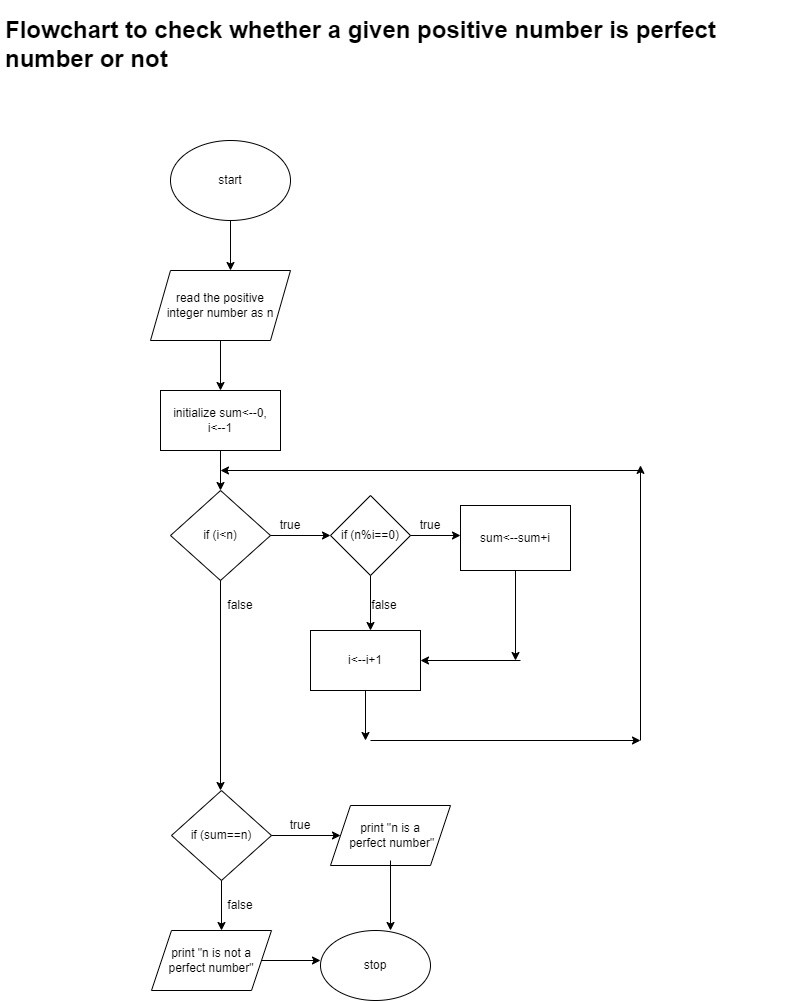

The diagram above was exported from draw.io. Its source (the exported page's mxGraphModel, read from the mxfile embedded in the PNG):
<mxGraphModel dx="560" dy="355" grid="1" gridSize="10" guides="1" tooltips="1" connect="1" arrows="1" fold="1" page="1" pageScale="1" pageWidth="827" pageHeight="1169" math="0" shadow="0">
  <root>
    <mxCell id="0" />
    <mxCell id="1" parent="0" />
    <mxCell id="siKxAxA2HqEbZjNP00ld-1" value="start" style="ellipse;whiteSpace=wrap;html=1;" vertex="1" parent="1">
      <mxGeometry x="230" y="150" width="120" height="80" as="geometry" />
    </mxCell>
    <mxCell id="siKxAxA2HqEbZjNP00ld-2" value="" style="endArrow=classic;html=1;rounded=0;exitX=0.5;exitY=1;exitDx=0;exitDy=0;" edge="1" parent="1" source="siKxAxA2HqEbZjNP00ld-1">
      <mxGeometry width="50" height="50" relative="1" as="geometry">
        <mxPoint x="270" y="370" as="sourcePoint" />
        <mxPoint x="290" y="280" as="targetPoint" />
      </mxGeometry>
    </mxCell>
    <mxCell id="siKxAxA2HqEbZjNP00ld-3" value="read the positive &lt;br&gt;integer number as n" style="shape=parallelogram;perimeter=parallelogramPerimeter;whiteSpace=wrap;html=1;fixedSize=1;" vertex="1" parent="1">
      <mxGeometry x="210" y="280" width="140" height="70" as="geometry" />
    </mxCell>
    <mxCell id="siKxAxA2HqEbZjNP00ld-4" value="" style="endArrow=classic;html=1;rounded=0;exitX=0.5;exitY=1;exitDx=0;exitDy=0;" edge="1" parent="1" source="siKxAxA2HqEbZjNP00ld-3">
      <mxGeometry width="50" height="50" relative="1" as="geometry">
        <mxPoint x="270" y="370" as="sourcePoint" />
        <mxPoint x="280" y="400" as="targetPoint" />
      </mxGeometry>
    </mxCell>
    <mxCell id="siKxAxA2HqEbZjNP00ld-5" value="initialize sum&amp;lt;--0,&lt;br&gt;i&amp;lt;--1" style="rounded=0;whiteSpace=wrap;html=1;" vertex="1" parent="1">
      <mxGeometry x="220" y="400" width="120" height="60" as="geometry" />
    </mxCell>
    <mxCell id="siKxAxA2HqEbZjNP00ld-6" value="" style="endArrow=classic;html=1;rounded=0;exitX=0.5;exitY=1;exitDx=0;exitDy=0;" edge="1" parent="1" source="siKxAxA2HqEbZjNP00ld-5">
      <mxGeometry width="50" height="50" relative="1" as="geometry">
        <mxPoint x="270" y="470" as="sourcePoint" />
        <mxPoint x="280" y="500" as="targetPoint" />
      </mxGeometry>
    </mxCell>
    <mxCell id="siKxAxA2HqEbZjNP00ld-10" value="if (i&amp;lt;n)" style="rhombus;whiteSpace=wrap;html=1;" vertex="1" parent="1">
      <mxGeometry x="230" y="500" width="100" height="90" as="geometry" />
    </mxCell>
    <mxCell id="siKxAxA2HqEbZjNP00ld-11" value="" style="endArrow=classic;html=1;rounded=0;exitX=0.5;exitY=1;exitDx=0;exitDy=0;" edge="1" parent="1" source="siKxAxA2HqEbZjNP00ld-10">
      <mxGeometry width="50" height="50" relative="1" as="geometry">
        <mxPoint x="320" y="650" as="sourcePoint" />
        <mxPoint x="280" y="800" as="targetPoint" />
      </mxGeometry>
    </mxCell>
    <mxCell id="siKxAxA2HqEbZjNP00ld-12" value="" style="endArrow=classic;html=1;rounded=0;exitX=1;exitY=0.5;exitDx=0;exitDy=0;" edge="1" parent="1" source="siKxAxA2HqEbZjNP00ld-10">
      <mxGeometry width="50" height="50" relative="1" as="geometry">
        <mxPoint x="320" y="650" as="sourcePoint" />
        <mxPoint x="390" y="545" as="targetPoint" />
      </mxGeometry>
    </mxCell>
    <mxCell id="siKxAxA2HqEbZjNP00ld-13" value="true" style="text;html=1;strokeColor=none;fillColor=none;align=center;verticalAlign=middle;whiteSpace=wrap;rounded=0;" vertex="1" parent="1">
      <mxGeometry x="320" y="520" width="60" height="30" as="geometry" />
    </mxCell>
    <mxCell id="siKxAxA2HqEbZjNP00ld-14" value="false" style="text;html=1;strokeColor=none;fillColor=none;align=center;verticalAlign=middle;whiteSpace=wrap;rounded=0;" vertex="1" parent="1">
      <mxGeometry x="270" y="600" width="60" height="30" as="geometry" />
    </mxCell>
    <mxCell id="siKxAxA2HqEbZjNP00ld-15" value="if (n%i==0)" style="rhombus;whiteSpace=wrap;html=1;" vertex="1" parent="1">
      <mxGeometry x="390" y="505" width="80" height="80" as="geometry" />
    </mxCell>
    <mxCell id="siKxAxA2HqEbZjNP00ld-16" value="" style="endArrow=classic;html=1;rounded=0;exitX=0.5;exitY=1;exitDx=0;exitDy=0;" edge="1" parent="1" source="siKxAxA2HqEbZjNP00ld-15">
      <mxGeometry width="50" height="50" relative="1" as="geometry">
        <mxPoint x="320" y="650" as="sourcePoint" />
        <mxPoint x="430" y="640" as="targetPoint" />
      </mxGeometry>
    </mxCell>
    <mxCell id="siKxAxA2HqEbZjNP00ld-20" value="" style="endArrow=classic;html=1;rounded=0;exitX=1;exitY=0.5;exitDx=0;exitDy=0;" edge="1" parent="1" source="siKxAxA2HqEbZjNP00ld-15">
      <mxGeometry width="50" height="50" relative="1" as="geometry">
        <mxPoint x="320" y="650" as="sourcePoint" />
        <mxPoint x="520" y="545" as="targetPoint" />
      </mxGeometry>
    </mxCell>
    <mxCell id="siKxAxA2HqEbZjNP00ld-21" value="false" style="text;html=1;strokeColor=none;fillColor=none;align=center;verticalAlign=middle;whiteSpace=wrap;rounded=0;" vertex="1" parent="1">
      <mxGeometry x="414" y="600" width="60" height="30" as="geometry" />
    </mxCell>
    <mxCell id="siKxAxA2HqEbZjNP00ld-22" value="true" style="text;html=1;strokeColor=none;fillColor=none;align=center;verticalAlign=middle;whiteSpace=wrap;rounded=0;" vertex="1" parent="1">
      <mxGeometry x="460" y="520" width="60" height="30" as="geometry" />
    </mxCell>
    <mxCell id="siKxAxA2HqEbZjNP00ld-23" value="sum&lt;--sum+i" style="rounded=0;whiteSpace=wrap;html=1;" vertex="1" parent="1">
      <mxGeometry x="520" y="515" width="110" height="65" as="geometry" />
    </mxCell>
    <mxCell id="siKxAxA2HqEbZjNP00ld-24" value="i&lt;--i+1" style="rounded=0;whiteSpace=wrap;html=1;" vertex="1" parent="1">
      <mxGeometry x="370" y="640" width="110" height="60" as="geometry" />
    </mxCell>
    <mxCell id="siKxAxA2HqEbZjNP00ld-25" value="" style="endArrow=classic;html=1;rounded=0;exitX=0.5;exitY=1;exitDx=0;exitDy=0;" edge="1" parent="1" source="siKxAxA2HqEbZjNP00ld-23">
      <mxGeometry width="50" height="50" relative="1" as="geometry">
        <mxPoint x="510" y="650" as="sourcePoint" />
        <mxPoint x="575" y="670" as="targetPoint" />
      </mxGeometry>
    </mxCell>
    <mxCell id="siKxAxA2HqEbZjNP00ld-26" value="" style="endArrow=classic;html=1;rounded=0;entryX=1;entryY=0.5;entryDx=0;entryDy=0;" edge="1" parent="1" target="siKxAxA2HqEbZjNP00ld-24">
      <mxGeometry width="50" height="50" relative="1" as="geometry">
        <mxPoint x="580" y="670" as="sourcePoint" />
        <mxPoint x="570" y="680" as="targetPoint" />
      </mxGeometry>
    </mxCell>
    <mxCell id="siKxAxA2HqEbZjNP00ld-27" value="" style="endArrow=classic;html=1;rounded=0;exitX=0.5;exitY=1;exitDx=0;exitDy=0;" edge="1" parent="1" source="siKxAxA2HqEbZjNP00ld-24">
      <mxGeometry width="50" height="50" relative="1" as="geometry">
        <mxPoint x="510" y="720" as="sourcePoint" />
        <mxPoint x="425" y="750" as="targetPoint" />
      </mxGeometry>
    </mxCell>
    <mxCell id="siKxAxA2HqEbZjNP00ld-28" value="" style="endArrow=classic;html=1;rounded=0;" edge="1" parent="1">
      <mxGeometry width="50" height="50" relative="1" as="geometry">
        <mxPoint x="430" y="750" as="sourcePoint" />
        <mxPoint x="700" y="750" as="targetPoint" />
      </mxGeometry>
    </mxCell>
    <mxCell id="siKxAxA2HqEbZjNP00ld-29" value="" style="endArrow=classic;html=1;rounded=0;" edge="1" parent="1">
      <mxGeometry width="50" height="50" relative="1" as="geometry">
        <mxPoint x="700" y="750" as="sourcePoint" />
        <mxPoint x="700" y="474.8800048828125" as="targetPoint" />
      </mxGeometry>
    </mxCell>
    <mxCell id="siKxAxA2HqEbZjNP00ld-30" value="" style="endArrow=classic;html=1;rounded=0;" edge="1" parent="1">
      <mxGeometry width="50" height="50" relative="1" as="geometry">
        <mxPoint x="700" y="480" as="sourcePoint" />
        <mxPoint x="280" y="480" as="targetPoint" />
      </mxGeometry>
    </mxCell>
    <mxCell id="siKxAxA2HqEbZjNP00ld-31" value="if (sum==n)" style="rhombus;whiteSpace=wrap;html=1;" vertex="1" parent="1">
      <mxGeometry x="231" y="800" width="100" height="90" as="geometry" />
    </mxCell>
    <mxCell id="siKxAxA2HqEbZjNP00ld-32" value="" style="endArrow=classic;html=1;rounded=0;exitX=0.5;exitY=1;exitDx=0;exitDy=0;" edge="1" parent="1" source="siKxAxA2HqEbZjNP00ld-31">
      <mxGeometry width="50" height="50" relative="1" as="geometry">
        <mxPoint x="450" y="890" as="sourcePoint" />
        <mxPoint x="281" y="940" as="targetPoint" />
      </mxGeometry>
    </mxCell>
    <mxCell id="siKxAxA2HqEbZjNP00ld-34" value="print &quot;n is a&lt;br&gt;&amp;nbsp;perfect number&quot;" style="shape=parallelogram;perimeter=parallelogramPerimeter;whiteSpace=wrap;html=1;fixedSize=1;" vertex="1" parent="1">
      <mxGeometry x="390" y="815" width="120" height="60" as="geometry" />
    </mxCell>
    <mxCell id="siKxAxA2HqEbZjNP00ld-35" value="print &quot;n is not a perfect number&quot;" style="shape=parallelogram;perimeter=parallelogramPerimeter;whiteSpace=wrap;html=1;fixedSize=1;" vertex="1" parent="1">
      <mxGeometry x="211" y="940" width="120" height="60" as="geometry" />
    </mxCell>
    <mxCell id="siKxAxA2HqEbZjNP00ld-36" value="" style="endArrow=classic;html=1;rounded=0;exitX=1;exitY=0.5;exitDx=0;exitDy=0;" edge="1" parent="1" source="siKxAxA2HqEbZjNP00ld-35">
      <mxGeometry width="50" height="50" relative="1" as="geometry">
        <mxPoint x="450" y="960" as="sourcePoint" />
        <mxPoint x="380" y="970" as="targetPoint" />
      </mxGeometry>
    </mxCell>
    <mxCell id="siKxAxA2HqEbZjNP00ld-37" value="" style="endArrow=classic;html=1;rounded=0;" edge="1" parent="1">
      <mxGeometry width="50" height="50" relative="1" as="geometry">
        <mxPoint x="450" y="870" as="sourcePoint" />
        <mxPoint x="450" y="940" as="targetPoint" />
      </mxGeometry>
    </mxCell>
    <mxCell id="siKxAxA2HqEbZjNP00ld-38" value="stop" style="ellipse;whiteSpace=wrap;html=1;" vertex="1" parent="1">
      <mxGeometry x="380" y="940" width="110" height="70" as="geometry" />
    </mxCell>
    <mxCell id="siKxAxA2HqEbZjNP00ld-39" value="&lt;h1&gt;Flowchart to check whether a given positive number is perfect number or not&lt;/h1&gt;" style="text;html=1;strokeColor=none;fillColor=none;spacing=5;spacingTop=-20;whiteSpace=wrap;overflow=hidden;rounded=0;" vertex="1" parent="1">
      <mxGeometry x="60" y="20" width="800" height="120" as="geometry" />
    </mxCell>
    <mxCell id="siKxAxA2HqEbZjNP00ld-42" value="false" style="text;html=1;strokeColor=none;fillColor=none;align=center;verticalAlign=middle;whiteSpace=wrap;rounded=0;" vertex="1" parent="1">
      <mxGeometry x="270" y="900" width="60" height="30" as="geometry" />
    </mxCell>
    <mxCell id="siKxAxA2HqEbZjNP00ld-47" value="" style="endArrow=classic;html=1;rounded=0;exitX=1;exitY=0.5;exitDx=0;exitDy=0;" edge="1" parent="1" source="siKxAxA2HqEbZjNP00ld-31" target="siKxAxA2HqEbZjNP00ld-34">
      <mxGeometry width="50" height="50" relative="1" as="geometry">
        <mxPoint x="320" y="870" as="sourcePoint" />
        <mxPoint x="370" y="820" as="targetPoint" />
      </mxGeometry>
    </mxCell>
    <mxCell id="siKxAxA2HqEbZjNP00ld-48" value="true" style="text;html=1;strokeColor=none;fillColor=none;align=center;verticalAlign=middle;whiteSpace=wrap;rounded=0;" vertex="1" parent="1">
      <mxGeometry x="330" y="820" width="60" height="30" as="geometry" />
    </mxCell>
  </root>
</mxGraphModel>